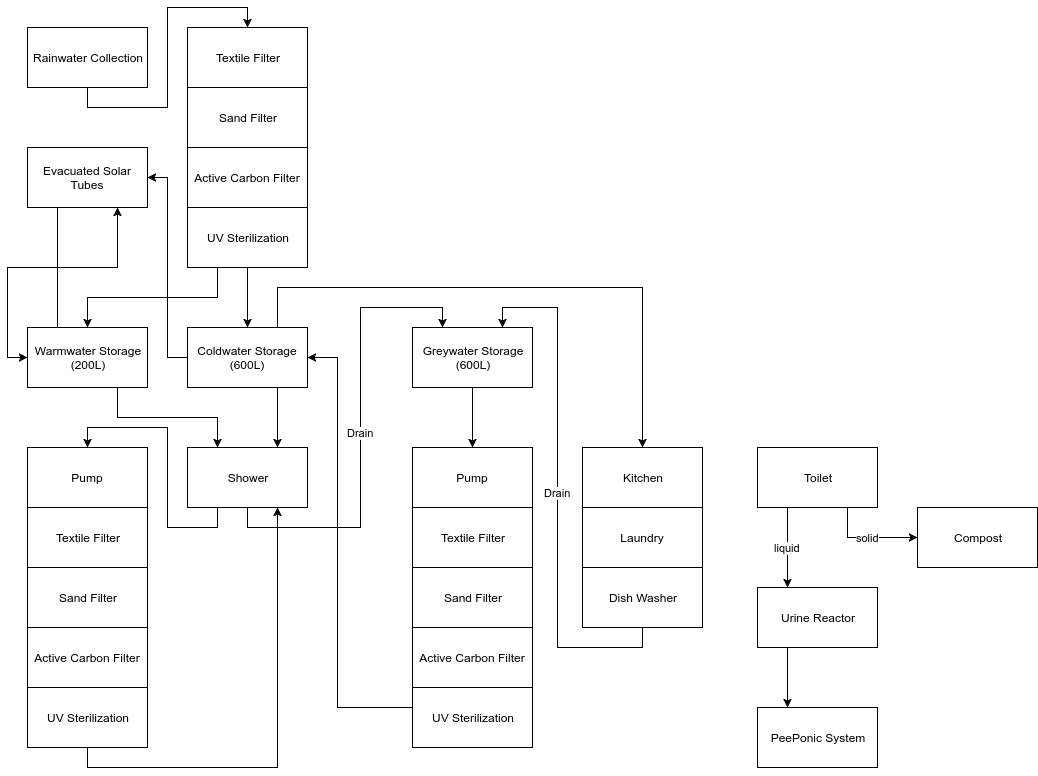

The diagram above was exported from draw.io. Its source (the exported page's mxGraphModel, read from the mxfile embedded in the PNG):
<mxGraphModel dx="1041" dy="691" grid="1" gridSize="10" guides="1" tooltips="1" connect="1" arrows="1" fold="1" page="1" pageScale="1" pageWidth="850" pageHeight="1100" background="#ffffff" math="0" shadow="0">
  <root>
    <mxCell id="0" />
    <mxCell id="1" parent="0" />
    <mxCell id="28" style="edgeStyle=orthogonalEdgeStyle;rounded=0;html=1;exitX=0.5;exitY=1;entryX=0.5;entryY=0;jettySize=auto;orthogonalLoop=1;" edge="1" parent="1" source="2" target="24">
      <mxGeometry relative="1" as="geometry" />
    </mxCell>
    <mxCell id="2" value="Rainwater Collection" style="whiteSpace=wrap;html=1;" vertex="1" parent="1">
      <mxGeometry x="110" y="80" width="120" height="60" as="geometry" />
    </mxCell>
    <mxCell id="21" style="edgeStyle=orthogonalEdgeStyle;rounded=0;html=1;exitX=0.75;exitY=1;entryX=0.25;entryY=0;jettySize=auto;orthogonalLoop=1;" edge="1" parent="1" source="3" target="15">
      <mxGeometry relative="1" as="geometry" />
    </mxCell>
    <mxCell id="46" style="edgeStyle=orthogonalEdgeStyle;rounded=0;html=1;exitX=0.25;exitY=0;entryX=0.75;entryY=1;jettySize=auto;orthogonalLoop=1;" edge="1" parent="1" source="3" target="41">
      <mxGeometry relative="1" as="geometry" />
    </mxCell>
    <mxCell id="3" value="Warmwater Storage&lt;div&gt;(200L)&lt;/div&gt;" style="whiteSpace=wrap;html=1;" vertex="1" parent="1">
      <mxGeometry x="110" y="380" width="120" height="60" as="geometry" />
    </mxCell>
    <mxCell id="38" style="edgeStyle=orthogonalEdgeStyle;rounded=0;html=1;exitX=0.75;exitY=0;entryX=0.5;entryY=0;jettySize=auto;orthogonalLoop=1;" edge="1" parent="1" source="4" target="31">
      <mxGeometry relative="1" as="geometry">
        <Array as="points">
          <mxPoint x="360" y="340" />
          <mxPoint x="725" y="340" />
        </Array>
      </mxGeometry>
    </mxCell>
    <mxCell id="39" style="edgeStyle=orthogonalEdgeStyle;rounded=0;html=1;exitX=0.75;exitY=1;entryX=0.75;entryY=0;jettySize=auto;orthogonalLoop=1;" edge="1" parent="1" source="4" target="15">
      <mxGeometry relative="1" as="geometry" />
    </mxCell>
    <mxCell id="47" style="edgeStyle=orthogonalEdgeStyle;rounded=0;html=1;exitX=0;exitY=0.5;entryX=1;entryY=0.5;jettySize=auto;orthogonalLoop=1;" edge="1" parent="1" source="4" target="41">
      <mxGeometry relative="1" as="geometry" />
    </mxCell>
    <mxCell id="4" value="Coldwater Storage&lt;div&gt;(600L)&lt;/div&gt;" style="whiteSpace=wrap;html=1;" vertex="1" parent="1">
      <mxGeometry x="270" y="380" width="120" height="60" as="geometry" />
    </mxCell>
    <mxCell id="51" style="edgeStyle=orthogonalEdgeStyle;rounded=0;html=1;exitX=0.5;exitY=1;entryX=0.5;entryY=0;jettySize=auto;orthogonalLoop=1;" edge="1" parent="1" source="5" target="50">
      <mxGeometry relative="1" as="geometry" />
    </mxCell>
    <mxCell id="5" value="Greywater&amp;nbsp;&lt;span&gt;Storage&lt;/span&gt;&lt;div&gt;&lt;span&gt;(600L)&lt;/span&gt;&lt;/div&gt;" style="whiteSpace=wrap;html=1;" vertex="1" parent="1">
      <mxGeometry x="495" y="380" width="120" height="60" as="geometry" />
    </mxCell>
    <mxCell id="7" value="Textile Filter" style="whiteSpace=wrap;html=1;" vertex="1" parent="1">
      <mxGeometry x="110" y="560" width="120" height="60" as="geometry" />
    </mxCell>
    <mxCell id="8" value="Sand Filter" style="whiteSpace=wrap;html=1;" vertex="1" parent="1">
      <mxGeometry x="110" y="620" width="120" height="60" as="geometry" />
    </mxCell>
    <mxCell id="9" value="Active Carbon Filter" style="whiteSpace=wrap;html=1;" vertex="1" parent="1">
      <mxGeometry x="110" y="680" width="120" height="60" as="geometry" />
    </mxCell>
    <mxCell id="20" style="edgeStyle=orthogonalEdgeStyle;rounded=0;html=1;exitX=0.5;exitY=1;entryX=0.75;entryY=1;jettySize=auto;orthogonalLoop=1;" edge="1" parent="1" source="10" target="15">
      <mxGeometry relative="1" as="geometry" />
    </mxCell>
    <mxCell id="10" value="UV Sterilization" style="whiteSpace=wrap;html=1;" vertex="1" parent="1">
      <mxGeometry x="110" y="740" width="120" height="60" as="geometry" />
    </mxCell>
    <mxCell id="11" value="Textile Filter" style="whiteSpace=wrap;html=1;" vertex="1" parent="1">
      <mxGeometry x="495" y="560" width="120" height="60" as="geometry" />
    </mxCell>
    <mxCell id="12" value="Sand Filter" style="whiteSpace=wrap;html=1;" vertex="1" parent="1">
      <mxGeometry x="495" y="620" width="120" height="60" as="geometry" />
    </mxCell>
    <mxCell id="13" value="Active Carbon Filter" style="whiteSpace=wrap;html=1;" vertex="1" parent="1">
      <mxGeometry x="495" y="680" width="120" height="60" as="geometry" />
    </mxCell>
    <mxCell id="37" style="edgeStyle=orthogonalEdgeStyle;rounded=0;html=1;exitX=0.5;exitY=1;entryX=1;entryY=0.5;jettySize=auto;orthogonalLoop=1;" edge="1" parent="1" source="14" target="4">
      <mxGeometry relative="1" as="geometry">
        <Array as="points">
          <mxPoint x="555" y="760" />
          <mxPoint x="420" y="760" />
          <mxPoint x="420" y="410" />
        </Array>
      </mxGeometry>
    </mxCell>
    <mxCell id="14" value="UV Sterilization" style="whiteSpace=wrap;html=1;" vertex="1" parent="1">
      <mxGeometry x="495" y="740" width="120" height="60" as="geometry" />
    </mxCell>
    <mxCell id="17" value="Drain" style="edgeStyle=orthogonalEdgeStyle;rounded=0;html=1;exitX=0.5;exitY=1;entryX=0.25;entryY=0;jettySize=auto;orthogonalLoop=1;" edge="1" parent="1" source="15" target="5">
      <mxGeometry relative="1" as="geometry" />
    </mxCell>
    <mxCell id="49" style="edgeStyle=orthogonalEdgeStyle;rounded=0;html=1;exitX=0.25;exitY=1;entryX=0.5;entryY=0;jettySize=auto;orthogonalLoop=1;" edge="1" parent="1" source="15" target="48">
      <mxGeometry relative="1" as="geometry" />
    </mxCell>
    <mxCell id="15" value="Shower" style="whiteSpace=wrap;html=1;" vertex="1" parent="1">
      <mxGeometry x="270" y="500" width="120" height="60" as="geometry" />
    </mxCell>
    <mxCell id="24" value="Textile Filter" style="whiteSpace=wrap;html=1;" vertex="1" parent="1">
      <mxGeometry x="270" y="80" width="120" height="60" as="geometry" />
    </mxCell>
    <mxCell id="25" value="Sand Filter" style="whiteSpace=wrap;html=1;" vertex="1" parent="1">
      <mxGeometry x="270" y="140" width="120" height="60" as="geometry" />
    </mxCell>
    <mxCell id="26" value="Active Carbon Filter" style="whiteSpace=wrap;html=1;" vertex="1" parent="1">
      <mxGeometry x="270" y="200" width="120" height="60" as="geometry" />
    </mxCell>
    <mxCell id="29" style="edgeStyle=orthogonalEdgeStyle;rounded=0;html=1;exitX=0.25;exitY=1;entryX=0.5;entryY=0;jettySize=auto;orthogonalLoop=1;" edge="1" parent="1" source="27" target="3">
      <mxGeometry relative="1" as="geometry" />
    </mxCell>
    <mxCell id="30" style="edgeStyle=orthogonalEdgeStyle;rounded=0;html=1;exitX=0.5;exitY=1;entryX=0.5;entryY=0;jettySize=auto;orthogonalLoop=1;" edge="1" parent="1" source="27" target="4">
      <mxGeometry relative="1" as="geometry" />
    </mxCell>
    <mxCell id="27" value="UV Sterilization" style="whiteSpace=wrap;html=1;" vertex="1" parent="1">
      <mxGeometry x="270" y="260" width="120" height="60" as="geometry" />
    </mxCell>
    <mxCell id="31" value="Kitchen" style="whiteSpace=wrap;html=1;" vertex="1" parent="1">
      <mxGeometry x="665" y="500" width="120" height="60" as="geometry" />
    </mxCell>
    <mxCell id="32" value="Laundry" style="whiteSpace=wrap;html=1;" vertex="1" parent="1">
      <mxGeometry x="665" y="560" width="120" height="60" as="geometry" />
    </mxCell>
    <mxCell id="34" value="Drain" style="edgeStyle=orthogonalEdgeStyle;rounded=0;html=1;exitX=0.5;exitY=1;entryX=0.75;entryY=0;jettySize=auto;orthogonalLoop=1;" edge="1" parent="1" source="33" target="5">
      <mxGeometry relative="1" as="geometry" />
    </mxCell>
    <mxCell id="33" value="Dish Washer" style="whiteSpace=wrap;html=1;" vertex="1" parent="1">
      <mxGeometry x="665" y="620" width="120" height="60" as="geometry" />
    </mxCell>
    <mxCell id="43" style="edgeStyle=orthogonalEdgeStyle;rounded=0;html=1;exitX=0.25;exitY=1;entryX=0;entryY=0.5;jettySize=auto;orthogonalLoop=1;" edge="1" parent="1" source="41" target="3">
      <mxGeometry relative="1" as="geometry" />
    </mxCell>
    <mxCell id="41" value="Evacuated Solar Tubes" style="whiteSpace=wrap;html=1;" vertex="1" parent="1">
      <mxGeometry x="110" y="200" width="120" height="60" as="geometry" />
    </mxCell>
    <mxCell id="48" value="Pump" style="whiteSpace=wrap;html=1;" vertex="1" parent="1">
      <mxGeometry x="110" y="500" width="120" height="60" as="geometry" />
    </mxCell>
    <mxCell id="50" value="Pump" style="whiteSpace=wrap;html=1;" vertex="1" parent="1">
      <mxGeometry x="495" y="500" width="120" height="60" as="geometry" />
    </mxCell>
    <mxCell id="54" value="liquid" style="edgeStyle=orthogonalEdgeStyle;rounded=0;html=1;exitX=0.25;exitY=1;jettySize=auto;orthogonalLoop=1;entryX=0.25;entryY=0;" edge="1" parent="1" source="53" target="55">
      <mxGeometry relative="1" as="geometry">
        <mxPoint x="870" y="720" as="targetPoint" />
        <Array as="points" />
      </mxGeometry>
    </mxCell>
    <mxCell id="58" value="solid" style="edgeStyle=orthogonalEdgeStyle;rounded=0;html=1;exitX=0.75;exitY=1;entryX=0;entryY=0.5;jettySize=auto;orthogonalLoop=1;" edge="1" parent="1" source="53" target="57">
      <mxGeometry relative="1" as="geometry" />
    </mxCell>
    <mxCell id="53" value="Toilet" style="whiteSpace=wrap;html=1;" vertex="1" parent="1">
      <mxGeometry x="840" y="500" width="120" height="60" as="geometry" />
    </mxCell>
    <mxCell id="61" style="edgeStyle=orthogonalEdgeStyle;rounded=0;html=1;exitX=0.25;exitY=1;entryX=0.25;entryY=0;jettySize=auto;orthogonalLoop=1;" edge="1" parent="1" source="55" target="60">
      <mxGeometry relative="1" as="geometry" />
    </mxCell>
    <mxCell id="55" value="Urine Reactor" style="whiteSpace=wrap;html=1;" vertex="1" parent="1">
      <mxGeometry x="840" y="640" width="120" height="60" as="geometry" />
    </mxCell>
    <mxCell id="57" value="Compost" style="whiteSpace=wrap;html=1;" vertex="1" parent="1">
      <mxGeometry x="1000" y="560" width="120" height="60" as="geometry" />
    </mxCell>
    <mxCell id="60" value="PeePonic System" style="whiteSpace=wrap;html=1;" vertex="1" parent="1">
      <mxGeometry x="840" y="760" width="120" height="60" as="geometry" />
    </mxCell>
  </root>
</mxGraphModel>